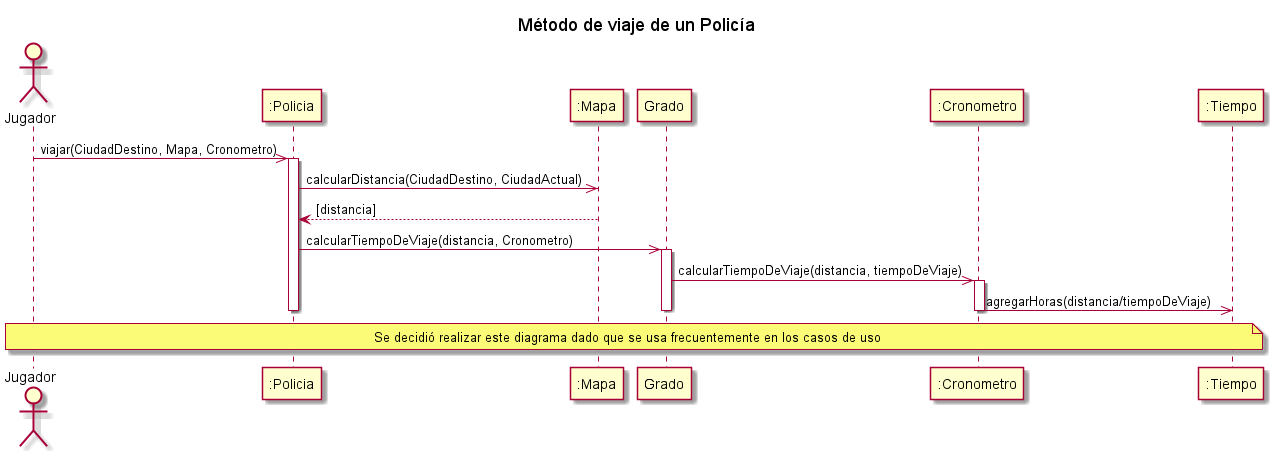

The diagram above was rendered by PlantUML. Its source (embedded in the PNG):
@startuml
title Método de viaje de un Policía
actor "Jugador" as AlgoThief
participant ":Policia" as Policia
participant ":Mapa" as Mapa
participant "Grado" as Grado
participant ":Cronometro" as Cronometro
participant ":Tiempo" as Tiempo
AlgoThief ->> Policia : viajar(CiudadDestino, Mapa, Cronometro)
activate Policia
    Policia ->> Mapa : calcularDistancia(CiudadDestino, CiudadActual)
    Mapa --> Policia : [distancia]
    Policia ->> Grado : calcularTiempoDeViaje(distancia, Cronometro)
    activate Grado
        Grado ->> Cronometro : calcularTiempoDeViaje(distancia, tiempoDeViaje)
        activate Cronometro
            Cronometro ->> Tiempo : agregarHoras(distancia/tiempoDeViaje)
        deactivate Cronometro
    deactivate Grado
deactivate Policia

note across: Se decidió realizar este diagrama dado que se usa frecuentemente en los casos de uso

@enduml